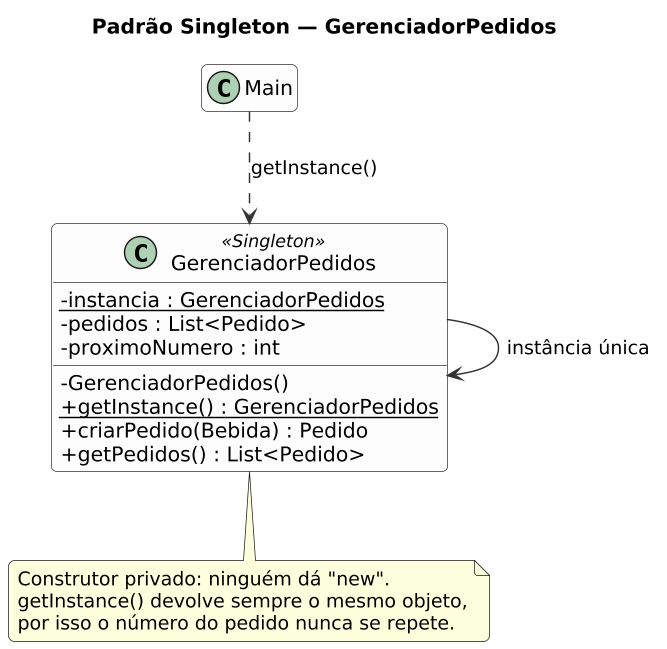

The diagram above was rendered by PlantUML. Its source (embedded in the PNG):
@startuml
title Padrão Singleton — GerenciadorPedidos
skinparam shadowing false
skinparam classAttributeIconSize 0
skinparam dpi 140
skinparam defaultFontName DejaVu Sans
skinparam roundCorner 8
skinparam ArrowColor #333333
skinparam ClassBorderColor #333333
skinparam ClassBackgroundColor #FDFDFD
hide empty members
class GerenciadorPedidos <<Singleton>> {
  -{static} instancia : GerenciadorPedidos
  -pedidos : List<Pedido>
  -proximoNumero : int
  -GerenciadorPedidos()
  +{static} getInstance() : GerenciadorPedidos
  +criarPedido(Bebida) : Pedido
  +getPedidos() : List<Pedido>
}
class Main
Main ..> GerenciadorPedidos : getInstance()
GerenciadorPedidos --> GerenciadorPedidos : instância única
note bottom of GerenciadorPedidos
  Construtor privado: ninguém dá "new".
  getInstance() devolve sempre o mesmo objeto,
  por isso o número do pedido nunca se repete.
end note
@enduml